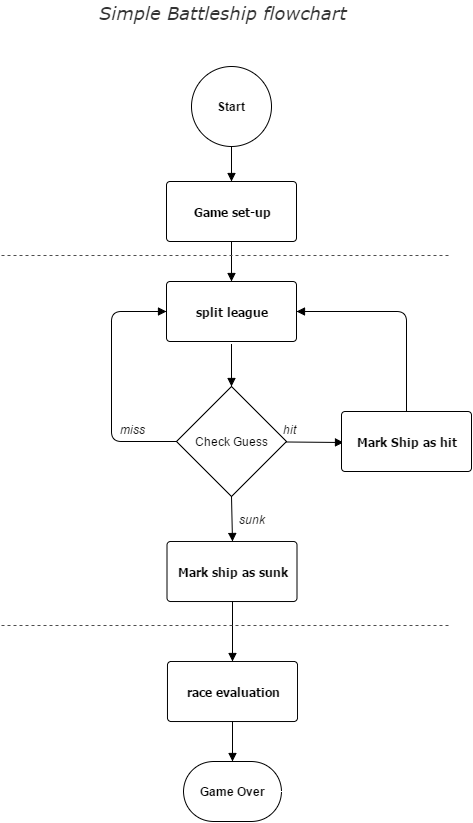

The diagram above was exported from draw.io. Its source (the exported page's mxGraphModel, read from the mxfile embedded in the PNG):
<mxGraphModel dx="1510" dy="556" grid="1" gridSize="10" guides="1" tooltips="1" connect="1" arrows="1" fold="1" page="0" pageScale="1" pageWidth="826" pageHeight="1169" background="none" math="0" shadow="0">
  <root>
    <mxCell id="0" style=";html=1;" />
    <mxCell id="1" style=";html=1;" parent="0" />
    <mxCell id="2" value="Start" style="shape=mxgraph.flowchart.start_1;fillColor=#FFFFFF;strokeColor=#000000;strokeWidth=1;gradientColor=none;gradientDirection=north;html=1;fontColor=#000000;fontStyle=1" parent="1" vertex="1">
      <mxGeometry x="80" y="135" width="80" height="80" as="geometry" />
    </mxCell>
    <mxCell id="3" value="Game set-up" style="shape=mxgraph.flowchart.process;fillColor=#FFFFFF;strokeColor=#000000;strokeWidth=1;whiteSpace=wrap;gradientColor=none;gradientDirection=north;fontColor=#000000;fontStyle=1;fontFamily=Tahoma;html=1;" parent="1" vertex="1">
      <mxGeometry x="55" y="250" width="130" height="60" as="geometry" />
    </mxCell>
    <mxCell id="8" value="Check Guess" style="shape=mxgraph.flowchart.decision;fillColor=#FFFFFF;strokeColor=#000000;strokeWidth=1;gradientColor=none;gradientDirection=north;html=1;fontColor=#000000;" parent="1" vertex="1">
      <mxGeometry x="65" y="455" width="110" height="110" as="geometry" />
    </mxCell>
    <mxCell id="13" value="" style="endArrow=block;strokeColor=#000000;strokeWidth=1;html=1;labelBackgroundColor=none;fontColor=#000000;" parent="1" target="3" edge="1">
      <mxGeometry relative="1" as="geometry">
        <mxPoint x="120" y="215" as="sourcePoint" />
      </mxGeometry>
    </mxCell>
    <mxCell id="14" value="" style="endArrow=block;strokeColor=#000000;strokeWidth=1;html=1;labelBackgroundColor=none;fontColor=#000000;" parent="1" source="3" edge="1">
      <mxGeometry relative="1" as="geometry">
        <mxPoint x="120" y="350" as="targetPoint" />
      </mxGeometry>
    </mxCell>
    <mxCell id="18" value="" style="endArrow=block;strokeColor=#000000;strokeWidth=1;html=1;labelBackgroundColor=none;fontColor=#000000;entryX=0.919;entryY=1.05;entryPerimeter=0;" parent="1" source="8" target="33" edge="1">
      <mxGeometry relative="1" as="geometry">
        <mxPoint x="310" y="510" as="targetPoint" />
      </mxGeometry>
    </mxCell>
    <mxCell id="23" value="split league" style="shape=mxgraph.flowchart.process;fillColor=#FFFFFF;strokeColor=#000000;strokeWidth=1;whiteSpace=wrap;gradientColor=none;gradientDirection=north;fontColor=#000000;fontStyle=1;fontFamily=Tahoma;html=1;" parent="1" vertex="1">
      <mxGeometry x="55" y="350" width="130" height="60" as="geometry" />
    </mxCell>
    <mxCell id="25" value="" style="endArrow=block;strokeColor=#000000;strokeWidth=1;html=1;labelBackgroundColor=none;fontColor=#000000;entryX=0.5;entryY=0;entryPerimeter=0;" parent="1" target="8" edge="1">
      <mxGeometry relative="1" as="geometry">
        <mxPoint x="120" y="413" as="sourcePoint" />
      </mxGeometry>
    </mxCell>
    <mxCell id="28" value="Mark ship as sunk" style="shape=mxgraph.flowchart.process;fillColor=#FFFFFF;strokeColor=#000000;strokeWidth=1;whiteSpace=wrap;gradientColor=none;gradientDirection=north;fontColor=#000000;fontStyle=1;fontFamily=Tahoma;html=1;" parent="1" vertex="1">
      <mxGeometry x="55.5" y="610" width="130" height="60" as="geometry" />
    </mxCell>
    <mxCell id="29" value="" style="endArrow=block;strokeColor=#000000;strokeWidth=1;html=1;labelBackgroundColor=none;fontColor=#000000;exitX=0.5;exitY=1;exitPerimeter=0;entryX=0.5;entryY=0;entryPerimeter=0;" parent="1" source="28" target="35" edge="1">
      <mxGeometry relative="1" as="geometry">
        <mxPoint x="121" y="730" as="targetPoint" />
      </mxGeometry>
    </mxCell>
    <mxCell id="31" value="sunk" style="text;spacingTop=-5;fontColor=#000000;fontStyle=2;html=1;gradientColor=none;fillColor=none;strokeColor=none;strokeWidth=1;" parent="1" vertex="1">
      <mxGeometry x="126" y="580" width="67.5" height="20" as="geometry" />
    </mxCell>
    <mxCell id="32" value="miss" style="text;spacingTop=-5;fontColor=#000000;fontStyle=2;html=1;gradientColor=none;fillColor=none;strokeColor=none;strokeWidth=1;" parent="1" vertex="1">
      <mxGeometry x="6.75" y="490" width="67.5" height="20" as="geometry" />
    </mxCell>
    <mxCell id="33" value="hit" style="text;spacingTop=-5;fontColor=#000000;fontStyle=2;html=1;gradientColor=none;fillColor=none;strokeColor=none;strokeWidth=1;" parent="1" vertex="1">
      <mxGeometry x="170" y="490" width="67.5" height="20" as="geometry" />
    </mxCell>
    <mxCell id="34" value="Mark Ship as hit" style="shape=mxgraph.flowchart.process;fillColor=#FFFFFF;strokeColor=#000000;strokeWidth=1;whiteSpace=wrap;gradientColor=none;gradientDirection=north;fontColor=#000000;fontStyle=1;fontFamily=Tahoma;html=1;" parent="1" vertex="1">
      <mxGeometry x="230" y="480" width="130" height="60" as="geometry" />
    </mxCell>
    <mxCell id="35" value="race evaluation" style="shape=mxgraph.flowchart.process;fillColor=#FFFFFF;strokeColor=#000000;strokeWidth=1;whiteSpace=wrap;gradientColor=none;gradientDirection=north;fontColor=#000000;fontStyle=1;fontFamily=Tahoma;html=1;" parent="1" vertex="1">
      <mxGeometry x="56" y="730" width="130" height="60" as="geometry" />
    </mxCell>
    <mxCell id="38" value="Game Over" style="shape=mxgraph.flowchart.terminator;fillColor=#FFFFFF;strokeColor=#000000;strokeWidth=1;gradientColor=none;gradientDirection=north;html=1;fontColor=#000000;fontStyle=1" parent="1" vertex="1">
      <mxGeometry x="72" y="830" width="98" height="60" as="geometry" />
    </mxCell>
    <mxCell id="46" value="" style="endArrow=block;strokeColor=#000000;strokeWidth=1;html=1;labelBackgroundColor=none;fontColor=#000000;exitX=0.5;exitY=1;exitPerimeter=0;entryX=0.5;entryY=0;entryPerimeter=0;" parent="1" source="8" target="28" edge="1">
      <mxGeometry relative="1" as="geometry">
        <mxPoint x="120" y="600" as="targetPoint" />
      </mxGeometry>
    </mxCell>
    <mxCell id="47" value="" style="endArrow=block;strokeColor=#000000;strokeWidth=1;html=1;labelBackgroundColor=none;fontColor=#000000;exitX=0.5;exitY=0;exitPerimeter=0;entryX=1;entryY=0.5;entryPerimeter=0;" parent="1" source="34" target="23" edge="1">
      <mxGeometry relative="1" as="geometry">
        <mxPoint x="311" y="580" as="sourcePoint" />
        <Array as="points">
          <mxPoint x="295" y="380" />
        </Array>
      </mxGeometry>
    </mxCell>
    <mxCell id="48" value="" style="endArrow=block;strokeColor=#000000;strokeWidth=1;html=1;labelBackgroundColor=none;fontColor=#000000;entryX=0.5;entryY=0;entryPerimeter=0;" parent="1" source="35" target="38" edge="1">
      <mxGeometry relative="1" as="geometry">
        <mxPoint x="120" y="830" as="targetPoint" />
      </mxGeometry>
    </mxCell>
    <mxCell id="53" value="Simple B&lt;span style=&quot;line-height: 1.2&quot;&gt;attleship flowchart&lt;/span&gt;" style="text;spacingTop=-5;fontColor=#333333;fontSize=18;fontStyle=2;fontFamily=Verdana;html=1;gradientColor=none;fillColor=none;strokeColor=none;strokeWidth=1;labelBackgroundColor=none;labelBorderColor=none;horizontal=1;" parent="1" vertex="1">
      <mxGeometry x="-14" y="70" width="280" height="20" as="geometry" />
    </mxCell>
    <mxCell id="54" style="edgeStyle=orthogonalEdgeStyle;rounded=0;html=1;exitX=0.855;exitY=0.145;exitPerimeter=0;entryX=0.855;entryY=0.145;entryPerimeter=0;jettySize=auto;orthogonalLoop=1;" edge="1" parent="1" source="2" target="2">
      <mxGeometry relative="1" as="geometry" />
    </mxCell>
    <mxCell id="59" value="" style="endArrow=block;strokeColor=#000000;strokeWidth=1;html=1;labelBackgroundColor=none;fontColor=#000000;exitX=0;exitY=0.5;exitPerimeter=0;entryX=0;entryY=0.5;entryPerimeter=0;" edge="1" parent="1" source="8" target="23">
      <mxGeometry relative="1" as="geometry">
        <mxPoint x="35" y="600" as="sourcePoint" />
        <mxPoint x="-20" y="510" as="targetPoint" />
        <Array as="points">
          <mxPoint y="510" />
          <mxPoint y="380" />
        </Array>
      </mxGeometry>
    </mxCell>
    <mxCell id="61" value="" style="line;html=1;strokeWidth=1;fillColor=none;align=left;verticalAlign=middle;spacingTop=-1;spacingLeft=3;spacingRight=3;rotatable=0;labelPosition=right;points=[];portConstraint=eastwest;dashed=1;strokeColor=#4D4D4D;" vertex="1" parent="1">
      <mxGeometry x="-110" y="320" width="450" height="8" as="geometry" />
    </mxCell>
    <mxCell id="62" value="" style="line;html=1;strokeWidth=1;fillColor=none;align=left;verticalAlign=middle;spacingTop=-1;spacingLeft=3;spacingRight=3;rotatable=0;labelPosition=right;points=[];portConstraint=eastwest;dashed=1;strokeColor=#4D4D4D;" vertex="1" parent="1">
      <mxGeometry x="-110" y="690" width="450" height="8" as="geometry" />
    </mxCell>
  </root>
</mxGraphModel>